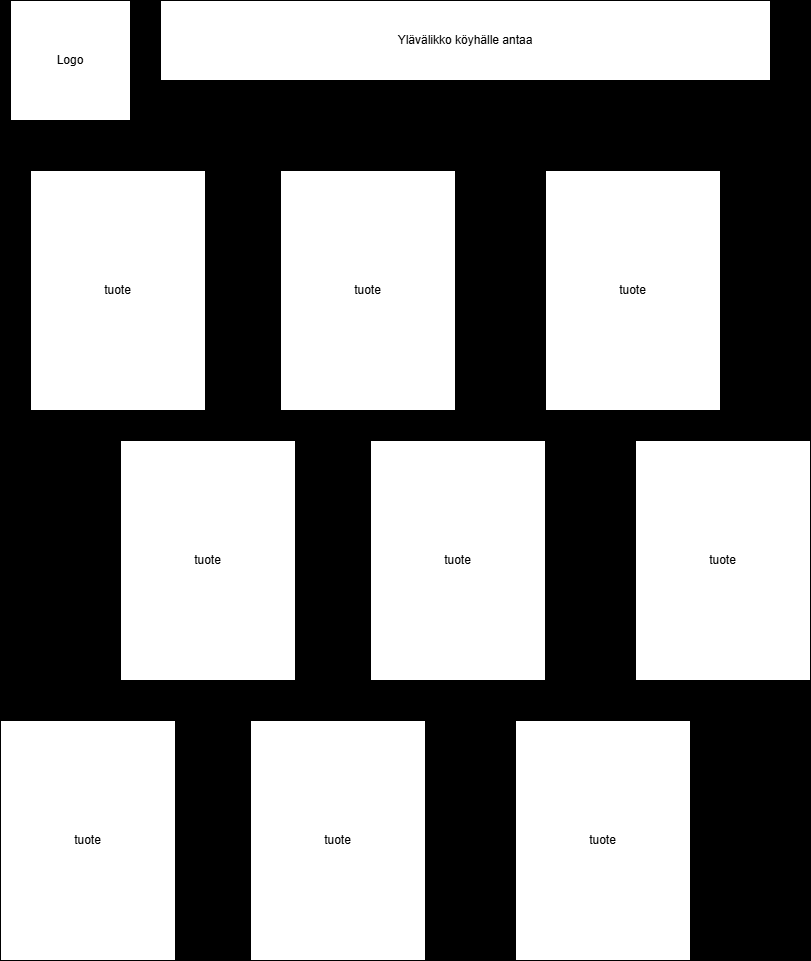

The diagram above was exported from draw.io. Its source (the exported page's mxGraphModel, read from the mxfile embedded in the PNG):
<mxGraphModel dx="1912" dy="1189" grid="1" gridSize="10" guides="1" tooltips="1" connect="1" arrows="1" fold="1" page="1" pageScale="1" pageWidth="850" pageHeight="1100" background="#000000" math="0" shadow="0">
  <root>
    <mxCell id="0" />
    <mxCell id="1" parent="0" />
    <mxCell id="id9Bbv7148Y2CCc0MmUD-5" style="edgeStyle=orthogonalEdgeStyle;rounded=0;orthogonalLoop=1;jettySize=auto;html=1;" edge="1" parent="1" source="id9Bbv7148Y2CCc0MmUD-4">
      <mxGeometry relative="1" as="geometry">
        <mxPoint x="340" y="130" as="targetPoint" />
      </mxGeometry>
    </mxCell>
    <mxCell id="id9Bbv7148Y2CCc0MmUD-4" value="Logo" style="whiteSpace=wrap;html=1;aspect=fixed;" vertex="1" parent="1">
      <mxGeometry x="40" y="40" width="120" height="120" as="geometry" />
    </mxCell>
    <mxCell id="id9Bbv7148Y2CCc0MmUD-7" value="Ylävälikko köyhälle antaa" style="rounded=0;whiteSpace=wrap;html=1;fontFamily=Helvetica;" vertex="1" parent="1">
      <mxGeometry x="190" y="40" width="610" height="80" as="geometry" />
    </mxCell>
    <mxCell id="id9Bbv7148Y2CCc0MmUD-10" value="tuote" style="rounded=0;whiteSpace=wrap;html=1;" vertex="1" parent="1">
      <mxGeometry x="60" y="210" width="175" height="240" as="geometry" />
    </mxCell>
    <mxCell id="id9Bbv7148Y2CCc0MmUD-11" value="tuote" style="rounded=0;whiteSpace=wrap;html=1;" vertex="1" parent="1">
      <mxGeometry x="310" y="210" width="175" height="240" as="geometry" />
    </mxCell>
    <mxCell id="id9Bbv7148Y2CCc0MmUD-12" value="tuote" style="rounded=0;whiteSpace=wrap;html=1;" vertex="1" parent="1">
      <mxGeometry x="575" y="210" width="175" height="240" as="geometry" />
    </mxCell>
    <mxCell id="id9Bbv7148Y2CCc0MmUD-13" value="tuote" style="rounded=0;whiteSpace=wrap;html=1;" vertex="1" parent="1">
      <mxGeometry x="150" y="480" width="175" height="240" as="geometry" />
    </mxCell>
    <mxCell id="id9Bbv7148Y2CCc0MmUD-14" value="tuote" style="rounded=0;whiteSpace=wrap;html=1;" vertex="1" parent="1">
      <mxGeometry x="400" y="480" width="175" height="240" as="geometry" />
    </mxCell>
    <mxCell id="id9Bbv7148Y2CCc0MmUD-15" value="tuote" style="rounded=0;whiteSpace=wrap;html=1;" vertex="1" parent="1">
      <mxGeometry x="665" y="480" width="175" height="240" as="geometry" />
    </mxCell>
    <mxCell id="id9Bbv7148Y2CCc0MmUD-16" value="tuote" style="rounded=0;whiteSpace=wrap;html=1;" vertex="1" parent="1">
      <mxGeometry x="30" y="760" width="175" height="240" as="geometry" />
    </mxCell>
    <mxCell id="id9Bbv7148Y2CCc0MmUD-17" value="tuote" style="rounded=0;whiteSpace=wrap;html=1;" vertex="1" parent="1">
      <mxGeometry x="280" y="760" width="175" height="240" as="geometry" />
    </mxCell>
    <mxCell id="id9Bbv7148Y2CCc0MmUD-18" value="tuote" style="rounded=0;whiteSpace=wrap;html=1;" vertex="1" parent="1">
      <mxGeometry x="545" y="760" width="175" height="240" as="geometry" />
    </mxCell>
  </root>
</mxGraphModel>